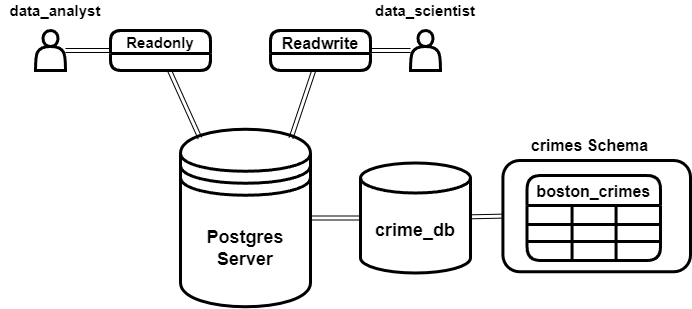

The diagram above was exported from draw.io. Its source (the exported page's mxGraphModel, read from the mxfile embedded in the PNG):
<mxGraphModel dx="1422" dy="762" grid="1" gridSize="10" guides="1" tooltips="1" connect="1" arrows="1" fold="1" page="1" pageScale="1" pageWidth="827" pageHeight="1169" background="#FFFFFF" math="0" shadow="0">
  <root>
    <mxCell id="0" />
    <mxCell id="1" parent="0" />
    <mxCell id="GcL-igL_sHsV4gPgEqVe-14" value="" style="rounded=1;whiteSpace=wrap;html=1;fillColor=none;strokeWidth=3;" vertex="1" parent="1">
      <mxGeometry x="532.42" y="330" width="187.58" height="111.25" as="geometry" />
    </mxCell>
    <mxCell id="GcL-igL_sHsV4gPgEqVe-15" value="&lt;font style=&quot;font-size: 16px;&quot;&gt;&lt;b&gt;crimes Schema&lt;/b&gt;&lt;/font&gt;" style="text;html=1;strokeColor=none;fillColor=none;align=center;verticalAlign=middle;whiteSpace=wrap;rounded=0;" vertex="1" parent="1">
      <mxGeometry x="556.56" y="285" width="125" height="60" as="geometry" />
    </mxCell>
    <mxCell id="GcL-igL_sHsV4gPgEqVe-19" style="rounded=1;orthogonalLoop=1;jettySize=auto;html=1;entryX=0;entryY=0.5;entryDx=0;entryDy=0;fontSize=16;shape=link;" edge="1" parent="1" source="GcL-igL_sHsV4gPgEqVe-18" target="GcL-igL_sHsV4gPgEqVe-14">
      <mxGeometry relative="1" as="geometry" />
    </mxCell>
    <mxCell id="GcL-igL_sHsV4gPgEqVe-18" value="&lt;b&gt;&lt;font style=&quot;font-size: 18px;&quot;&gt;crime_db&lt;/font&gt;&lt;/b&gt;" style="shape=cylinder3;whiteSpace=wrap;html=1;boundedLbl=1;backgroundOutline=1;size=15;rounded=1;fontSize=16;strokeWidth=3;fillColor=none;" vertex="1" parent="1">
      <mxGeometry x="390" y="332.5" width="110" height="110" as="geometry" />
    </mxCell>
    <mxCell id="GcL-igL_sHsV4gPgEqVe-20" value="boston_crimes" style="shape=table;startSize=30;container=1;collapsible=0;childLayout=tableLayout;fontStyle=1;align=center;rounded=1;fontSize=16;strokeWidth=3;fillColor=none;" vertex="1" parent="1">
      <mxGeometry x="556.56" y="345" width="133.44" height="85" as="geometry" />
    </mxCell>
    <mxCell id="GcL-igL_sHsV4gPgEqVe-21" value="" style="shape=tableRow;horizontal=0;startSize=0;swimlaneHead=0;swimlaneBody=0;top=0;left=0;bottom=0;right=0;collapsible=0;dropTarget=0;fillColor=none;points=[[0,0.5],[1,0.5]];portConstraint=eastwest;rounded=1;fontSize=16;strokeWidth=3;" vertex="1" parent="GcL-igL_sHsV4gPgEqVe-20">
      <mxGeometry y="30" width="133.44" height="19" as="geometry" />
    </mxCell>
    <mxCell id="GcL-igL_sHsV4gPgEqVe-22" value="" style="shape=partialRectangle;html=1;whiteSpace=wrap;connectable=0;fillColor=none;top=0;left=0;bottom=0;right=0;overflow=hidden;rounded=1;fontSize=16;strokeWidth=3;" vertex="1" parent="GcL-igL_sHsV4gPgEqVe-21">
      <mxGeometry width="45" height="19" as="geometry">
        <mxRectangle width="45" height="19" as="alternateBounds" />
      </mxGeometry>
    </mxCell>
    <mxCell id="GcL-igL_sHsV4gPgEqVe-23" value="" style="shape=partialRectangle;html=1;whiteSpace=wrap;connectable=0;fillColor=none;top=0;left=0;bottom=0;right=0;overflow=hidden;rounded=1;fontSize=16;strokeWidth=3;" vertex="1" parent="GcL-igL_sHsV4gPgEqVe-21">
      <mxGeometry x="45" width="44" height="19" as="geometry">
        <mxRectangle width="44" height="19" as="alternateBounds" />
      </mxGeometry>
    </mxCell>
    <mxCell id="GcL-igL_sHsV4gPgEqVe-24" value="" style="shape=partialRectangle;html=1;whiteSpace=wrap;connectable=0;fillColor=none;top=0;left=0;bottom=0;right=0;overflow=hidden;rounded=1;fontSize=16;strokeWidth=3;" vertex="1" parent="GcL-igL_sHsV4gPgEqVe-21">
      <mxGeometry x="89" width="44" height="19" as="geometry">
        <mxRectangle width="44" height="19" as="alternateBounds" />
      </mxGeometry>
    </mxCell>
    <mxCell id="GcL-igL_sHsV4gPgEqVe-25" value="" style="shape=tableRow;horizontal=0;startSize=0;swimlaneHead=0;swimlaneBody=0;top=0;left=0;bottom=0;right=0;collapsible=0;dropTarget=0;fillColor=none;points=[[0,0.5],[1,0.5]];portConstraint=eastwest;rounded=1;fontSize=16;strokeWidth=3;" vertex="1" parent="GcL-igL_sHsV4gPgEqVe-20">
      <mxGeometry y="49" width="133.44" height="17" as="geometry" />
    </mxCell>
    <mxCell id="GcL-igL_sHsV4gPgEqVe-26" value="" style="shape=partialRectangle;html=1;whiteSpace=wrap;connectable=0;fillColor=none;top=0;left=0;bottom=0;right=0;overflow=hidden;rounded=1;fontSize=16;strokeWidth=3;" vertex="1" parent="GcL-igL_sHsV4gPgEqVe-25">
      <mxGeometry width="45" height="17" as="geometry">
        <mxRectangle width="45" height="17" as="alternateBounds" />
      </mxGeometry>
    </mxCell>
    <mxCell id="GcL-igL_sHsV4gPgEqVe-27" value="" style="shape=partialRectangle;html=1;whiteSpace=wrap;connectable=0;fillColor=none;top=0;left=0;bottom=0;right=0;overflow=hidden;rounded=1;fontSize=16;strokeWidth=3;" vertex="1" parent="GcL-igL_sHsV4gPgEqVe-25">
      <mxGeometry x="45" width="44" height="17" as="geometry">
        <mxRectangle width="44" height="17" as="alternateBounds" />
      </mxGeometry>
    </mxCell>
    <mxCell id="GcL-igL_sHsV4gPgEqVe-28" value="" style="shape=partialRectangle;html=1;whiteSpace=wrap;connectable=0;fillColor=none;top=0;left=0;bottom=0;right=0;overflow=hidden;rounded=1;fontSize=16;strokeWidth=3;" vertex="1" parent="GcL-igL_sHsV4gPgEqVe-25">
      <mxGeometry x="89" width="44" height="17" as="geometry">
        <mxRectangle width="44" height="17" as="alternateBounds" />
      </mxGeometry>
    </mxCell>
    <mxCell id="GcL-igL_sHsV4gPgEqVe-29" value="" style="shape=tableRow;horizontal=0;startSize=0;swimlaneHead=0;swimlaneBody=0;top=0;left=0;bottom=0;right=0;collapsible=0;dropTarget=0;fillColor=none;points=[[0,0.5],[1,0.5]];portConstraint=eastwest;rounded=1;fontSize=16;strokeWidth=3;" vertex="1" parent="GcL-igL_sHsV4gPgEqVe-20">
      <mxGeometry y="66" width="133.44" height="19" as="geometry" />
    </mxCell>
    <mxCell id="GcL-igL_sHsV4gPgEqVe-30" value="" style="shape=partialRectangle;html=1;whiteSpace=wrap;connectable=0;fillColor=none;top=0;left=0;bottom=0;right=0;overflow=hidden;rounded=1;fontSize=16;strokeWidth=3;" vertex="1" parent="GcL-igL_sHsV4gPgEqVe-29">
      <mxGeometry width="45" height="19" as="geometry">
        <mxRectangle width="45" height="19" as="alternateBounds" />
      </mxGeometry>
    </mxCell>
    <mxCell id="GcL-igL_sHsV4gPgEqVe-31" value="" style="shape=partialRectangle;html=1;whiteSpace=wrap;connectable=0;fillColor=none;top=0;left=0;bottom=0;right=0;overflow=hidden;rounded=1;fontSize=16;strokeWidth=3;" vertex="1" parent="GcL-igL_sHsV4gPgEqVe-29">
      <mxGeometry x="45" width="44" height="19" as="geometry">
        <mxRectangle width="44" height="19" as="alternateBounds" />
      </mxGeometry>
    </mxCell>
    <mxCell id="GcL-igL_sHsV4gPgEqVe-32" value="" style="shape=partialRectangle;html=1;whiteSpace=wrap;connectable=0;fillColor=none;top=0;left=0;bottom=0;right=0;overflow=hidden;rounded=1;fontSize=16;strokeWidth=3;" vertex="1" parent="GcL-igL_sHsV4gPgEqVe-29">
      <mxGeometry x="89" width="44" height="19" as="geometry">
        <mxRectangle width="44" height="19" as="alternateBounds" />
      </mxGeometry>
    </mxCell>
    <mxCell id="GcL-igL_sHsV4gPgEqVe-35" style="edgeStyle=none;shape=link;rounded=1;orthogonalLoop=1;jettySize=auto;html=1;entryX=0;entryY=0.5;entryDx=0;entryDy=0;entryPerimeter=0;fontSize=18;" edge="1" parent="1" source="GcL-igL_sHsV4gPgEqVe-34" target="GcL-igL_sHsV4gPgEqVe-18">
      <mxGeometry relative="1" as="geometry" />
    </mxCell>
    <mxCell id="GcL-igL_sHsV4gPgEqVe-34" value="&lt;b&gt;Postgres&lt;br&gt;Server&lt;/b&gt;" style="shape=datastore;whiteSpace=wrap;html=1;rounded=1;fontSize=18;strokeWidth=3;fillColor=none;" vertex="1" parent="1">
      <mxGeometry x="210" y="298.75" width="130" height="177.5" as="geometry" />
    </mxCell>
    <mxCell id="GcL-igL_sHsV4gPgEqVe-46" style="edgeStyle=none;shape=link;rounded=1;orthogonalLoop=1;jettySize=auto;html=1;entryX=0;entryY=0.5;entryDx=0;entryDy=0;fontSize=16;" edge="1" parent="1" source="GcL-igL_sHsV4gPgEqVe-37" target="GcL-igL_sHsV4gPgEqVe-38">
      <mxGeometry relative="1" as="geometry" />
    </mxCell>
    <mxCell id="GcL-igL_sHsV4gPgEqVe-37" value="" style="shape=actor;whiteSpace=wrap;html=1;rounded=1;fontSize=18;strokeWidth=3;fillColor=none;" vertex="1" parent="1">
      <mxGeometry x="65" y="200" width="30" height="40" as="geometry" />
    </mxCell>
    <mxCell id="GcL-igL_sHsV4gPgEqVe-45" style="edgeStyle=none;shape=link;rounded=1;orthogonalLoop=1;jettySize=auto;html=1;entryX=0.15;entryY=0.05;entryDx=0;entryDy=0;entryPerimeter=0;fontSize=16;" edge="1" parent="1" source="GcL-igL_sHsV4gPgEqVe-38" target="GcL-igL_sHsV4gPgEqVe-34">
      <mxGeometry relative="1" as="geometry" />
    </mxCell>
    <mxCell id="GcL-igL_sHsV4gPgEqVe-38" value="Readonly" style="swimlane;rounded=1;fontSize=15;strokeWidth=3;fillColor=none;startSize=23;" vertex="1" collapsed="1" parent="1">
      <mxGeometry x="140" y="200" width="100" height="40" as="geometry">
        <mxRectangle x="130" y="90" width="120" height="110" as="alternateBounds" />
      </mxGeometry>
    </mxCell>
    <mxCell id="GcL-igL_sHsV4gPgEqVe-47" style="edgeStyle=none;shape=link;rounded=1;orthogonalLoop=1;jettySize=auto;html=1;entryX=1;entryY=0.5;entryDx=0;entryDy=0;fontSize=16;" edge="1" parent="1" source="GcL-igL_sHsV4gPgEqVe-39" target="GcL-igL_sHsV4gPgEqVe-40">
      <mxGeometry relative="1" as="geometry" />
    </mxCell>
    <mxCell id="GcL-igL_sHsV4gPgEqVe-39" value="" style="shape=actor;whiteSpace=wrap;html=1;rounded=1;fontSize=18;strokeWidth=3;fillColor=none;" vertex="1" parent="1">
      <mxGeometry x="440" y="200" width="30" height="40" as="geometry" />
    </mxCell>
    <mxCell id="GcL-igL_sHsV4gPgEqVe-44" style="edgeStyle=none;shape=link;rounded=1;orthogonalLoop=1;jettySize=auto;html=1;entryX=0.85;entryY=0.05;entryDx=0;entryDy=0;entryPerimeter=0;fontSize=16;" edge="1" parent="1" source="GcL-igL_sHsV4gPgEqVe-40" target="GcL-igL_sHsV4gPgEqVe-34">
      <mxGeometry relative="1" as="geometry" />
    </mxCell>
    <mxCell id="GcL-igL_sHsV4gPgEqVe-40" value="Readwrite" style="swimlane;rounded=1;fontSize=16;strokeWidth=3;fillColor=none;" vertex="1" collapsed="1" parent="1">
      <mxGeometry x="300" y="200" width="100" height="40" as="geometry">
        <mxRectangle x="130" y="90" width="120" height="110" as="alternateBounds" />
      </mxGeometry>
    </mxCell>
    <mxCell id="GcL-igL_sHsV4gPgEqVe-51" value="&lt;b&gt;&lt;font style=&quot;font-size: 15px;&quot;&gt;data_scientist&lt;/font&gt;&lt;/b&gt;" style="text;html=1;strokeColor=none;fillColor=none;align=center;verticalAlign=middle;whiteSpace=wrap;rounded=0;fontSize=16;" vertex="1" parent="1">
      <mxGeometry x="400" y="170" width="110" height="20" as="geometry" />
    </mxCell>
    <mxCell id="GcL-igL_sHsV4gPgEqVe-52" value="&lt;b&gt;&lt;font style=&quot;font-size: 15px;&quot;&gt;data_analyst&lt;/font&gt;&lt;/b&gt;" style="text;html=1;strokeColor=none;fillColor=none;align=center;verticalAlign=middle;whiteSpace=wrap;rounded=0;fontSize=16;" vertex="1" parent="1">
      <mxGeometry x="30" y="170" width="110" height="20" as="geometry" />
    </mxCell>
  </root>
</mxGraphModel>